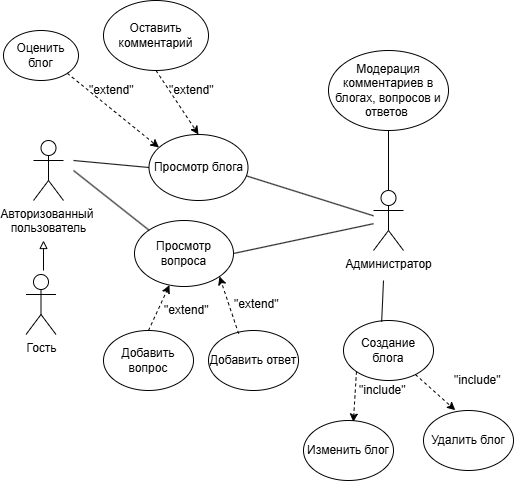

The diagram above was exported from draw.io. Its source (the exported page's mxGraphModel, read from the mxfile embedded in the PNG):
<mxGraphModel dx="1226" dy="661" grid="1" gridSize="10" guides="1" tooltips="1" connect="1" arrows="1" fold="1" page="1" pageScale="1" pageWidth="1169" pageHeight="827" math="0" shadow="0">
  <root>
    <mxCell id="0" />
    <mxCell id="1" parent="0" />
    <mxCell id="BTguro4Eah1eRTWzlFvn-1" value="Авторизованный&amp;nbsp;&lt;div&gt;пользователь&lt;/div&gt;" style="shape=umlActor;verticalLabelPosition=bottom;verticalAlign=top;html=1;outlineConnect=0;" vertex="1" parent="1">
      <mxGeometry x="260" y="250" width="30" height="60" as="geometry" />
    </mxCell>
    <mxCell id="BTguro4Eah1eRTWzlFvn-2" value="Гость" style="shape=umlActor;verticalLabelPosition=bottom;verticalAlign=top;html=1;outlineConnect=0;" vertex="1" parent="1">
      <mxGeometry x="252.5" y="384" width="30" height="60" as="geometry" />
    </mxCell>
    <mxCell id="BTguro4Eah1eRTWzlFvn-3" value="Администратор" style="shape=umlActor;verticalLabelPosition=bottom;verticalAlign=top;html=1;outlineConnect=0;" vertex="1" parent="1">
      <mxGeometry x="600" y="300" width="30" height="60" as="geometry" />
    </mxCell>
    <mxCell id="BTguro4Eah1eRTWzlFvn-5" value="Просмотр блога" style="ellipse;whiteSpace=wrap;html=1;" vertex="1" parent="1">
      <mxGeometry x="375.5" y="244" width="99" height="66" as="geometry" />
    </mxCell>
    <mxCell id="BTguro4Eah1eRTWzlFvn-7" value="Просмотр вопроса" style="ellipse;whiteSpace=wrap;html=1;" vertex="1" parent="1">
      <mxGeometry x="361" y="330" width="99" height="66" as="geometry" />
    </mxCell>
    <mxCell id="BTguro4Eah1eRTWzlFvn-8" value="" style="endArrow=none;html=1;rounded=0;entryX=0;entryY=0.5;entryDx=0;entryDy=0;" edge="1" parent="1" target="BTguro4Eah1eRTWzlFvn-5">
      <mxGeometry width="50" height="50" relative="1" as="geometry">
        <mxPoint x="300" y="270" as="sourcePoint" />
        <mxPoint x="340" y="210" as="targetPoint" />
      </mxGeometry>
    </mxCell>
    <mxCell id="BTguro4Eah1eRTWzlFvn-9" value="" style="endArrow=none;html=1;rounded=0;entryX=0;entryY=0;entryDx=0;entryDy=0;" edge="1" parent="1" target="BTguro4Eah1eRTWzlFvn-7">
      <mxGeometry width="50" height="50" relative="1" as="geometry">
        <mxPoint x="300" y="280" as="sourcePoint" />
        <mxPoint x="370" y="320" as="targetPoint" />
      </mxGeometry>
    </mxCell>
    <mxCell id="BTguro4Eah1eRTWzlFvn-10" value="Оценить блог" style="ellipse;whiteSpace=wrap;html=1;" vertex="1" parent="1">
      <mxGeometry x="230" y="140" width="75" height="50" as="geometry" />
    </mxCell>
    <mxCell id="BTguro4Eah1eRTWzlFvn-11" value="Оставить комментарий" style="ellipse;whiteSpace=wrap;html=1;" vertex="1" parent="1">
      <mxGeometry x="330" y="110" width="105" height="70" as="geometry" />
    </mxCell>
    <mxCell id="BTguro4Eah1eRTWzlFvn-12" value="" style="endArrow=classic;dashed=1;html=1;rounded=0;exitX=0.5;exitY=1;exitDx=0;exitDy=0;endFill=1;startFill=0;entryX=0.5;entryY=0;entryDx=0;entryDy=0;" edge="1" parent="1" source="BTguro4Eah1eRTWzlFvn-11" target="BTguro4Eah1eRTWzlFvn-5">
      <mxGeometry width="50" height="50" relative="1" as="geometry">
        <mxPoint x="470" y="240" as="sourcePoint" />
        <mxPoint x="430" y="210" as="targetPoint" />
      </mxGeometry>
    </mxCell>
    <mxCell id="BTguro4Eah1eRTWzlFvn-13" value="" style="endArrow=classic;dashed=1;html=1;rounded=0;exitX=1;exitY=1;exitDx=0;exitDy=0;endFill=1;startFill=0;entryX=0.101;entryY=0.197;entryDx=0;entryDy=0;entryPerimeter=0;" edge="1" parent="1" source="BTguro4Eah1eRTWzlFvn-10" target="BTguro4Eah1eRTWzlFvn-5">
      <mxGeometry width="50" height="50" relative="1" as="geometry">
        <mxPoint x="320" y="180" as="sourcePoint" />
        <mxPoint x="337" y="247" as="targetPoint" />
      </mxGeometry>
    </mxCell>
    <mxCell id="BTguro4Eah1eRTWzlFvn-14" value="&quot;extend&quot;" style="text;strokeColor=none;fillColor=none;align=left;verticalAlign=middle;spacingLeft=4;spacingRight=4;overflow=hidden;points=[[0,0.5],[1,0.5]];portConstraint=eastwest;rotatable=0;whiteSpace=wrap;html=1;" vertex="1" parent="1">
      <mxGeometry x="390" y="190" width="70" height="20" as="geometry" />
    </mxCell>
    <mxCell id="BTguro4Eah1eRTWzlFvn-15" value="&quot;extend&quot;" style="text;strokeColor=none;fillColor=none;align=left;verticalAlign=middle;spacingLeft=4;spacingRight=4;overflow=hidden;points=[[0,0.5],[1,0.5]];portConstraint=eastwest;rotatable=0;whiteSpace=wrap;html=1;" vertex="1" parent="1">
      <mxGeometry x="310" y="190" width="70" height="20" as="geometry" />
    </mxCell>
    <mxCell id="BTguro4Eah1eRTWzlFvn-16" value="Добавить вопрос" style="ellipse;whiteSpace=wrap;html=1;" vertex="1" parent="1">
      <mxGeometry x="330" y="440" width="90" height="60" as="geometry" />
    </mxCell>
    <mxCell id="BTguro4Eah1eRTWzlFvn-17" value="Добавить ответ" style="ellipse;whiteSpace=wrap;html=1;" vertex="1" parent="1">
      <mxGeometry x="435" y="440" width="90" height="60" as="geometry" />
    </mxCell>
    <mxCell id="BTguro4Eah1eRTWzlFvn-18" value="" style="endArrow=classic;dashed=1;html=1;rounded=0;exitX=0.335;exitY=0.054;exitDx=0;exitDy=0;endFill=1;startFill=0;exitPerimeter=0;" edge="1" parent="1" source="BTguro4Eah1eRTWzlFvn-17">
      <mxGeometry width="50" height="50" relative="1" as="geometry">
        <mxPoint x="490" y="360" as="sourcePoint" />
        <mxPoint x="446" y="386" as="targetPoint" />
      </mxGeometry>
    </mxCell>
    <mxCell id="BTguro4Eah1eRTWzlFvn-19" value="" style="endArrow=classic;dashed=1;html=1;rounded=0;exitX=0.5;exitY=0;exitDx=0;exitDy=0;endFill=1;startFill=0;" edge="1" parent="1" source="BTguro4Eah1eRTWzlFvn-16" target="BTguro4Eah1eRTWzlFvn-7">
      <mxGeometry width="50" height="50" relative="1" as="geometry">
        <mxPoint x="354.5" y="453" as="sourcePoint" />
        <mxPoint x="335.5" y="396" as="targetPoint" />
      </mxGeometry>
    </mxCell>
    <mxCell id="BTguro4Eah1eRTWzlFvn-20" value="&quot;extend&quot;" style="text;strokeColor=none;fillColor=none;align=left;verticalAlign=middle;spacingLeft=4;spacingRight=4;overflow=hidden;points=[[0,0.5],[1,0.5]];portConstraint=eastwest;rotatable=0;whiteSpace=wrap;html=1;" vertex="1" parent="1">
      <mxGeometry x="455" y="404" width="70" height="20" as="geometry" />
    </mxCell>
    <mxCell id="BTguro4Eah1eRTWzlFvn-21" value="&quot;extend&quot;" style="text;strokeColor=none;fillColor=none;align=left;verticalAlign=middle;spacingLeft=4;spacingRight=4;overflow=hidden;points=[[0,0.5],[1,0.5]];portConstraint=eastwest;rotatable=0;whiteSpace=wrap;html=1;" vertex="1" parent="1">
      <mxGeometry x="385" y="410" width="70" height="20" as="geometry" />
    </mxCell>
    <mxCell id="BTguro4Eah1eRTWzlFvn-22" value="Модерация комментариев в блогах, вопросов и ответов&amp;nbsp;" style="ellipse;whiteSpace=wrap;html=1;" vertex="1" parent="1">
      <mxGeometry x="555" y="160" width="120" height="80" as="geometry" />
    </mxCell>
    <mxCell id="BTguro4Eah1eRTWzlFvn-23" value="" style="endArrow=none;html=1;rounded=0;entryX=0.5;entryY=1;entryDx=0;entryDy=0;" edge="1" parent="1" source="BTguro4Eah1eRTWzlFvn-3" target="BTguro4Eah1eRTWzlFvn-22">
      <mxGeometry width="50" height="50" relative="1" as="geometry">
        <mxPoint x="680" y="300" as="sourcePoint" />
        <mxPoint x="670" y="240" as="targetPoint" />
      </mxGeometry>
    </mxCell>
    <mxCell id="BTguro4Eah1eRTWzlFvn-24" value="" style="endArrow=none;html=1;rounded=0;entryX=0.988;entryY=0.629;entryDx=0;entryDy=0;entryPerimeter=0;" edge="1" parent="1" source="BTguro4Eah1eRTWzlFvn-3" target="BTguro4Eah1eRTWzlFvn-5">
      <mxGeometry width="50" height="50" relative="1" as="geometry">
        <mxPoint x="670" y="310" as="sourcePoint" />
        <mxPoint x="670" y="260" as="targetPoint" />
      </mxGeometry>
    </mxCell>
    <mxCell id="BTguro4Eah1eRTWzlFvn-25" value="" style="endArrow=none;html=1;rounded=0;entryX=1;entryY=0.5;entryDx=0;entryDy=0;" edge="1" parent="1" source="BTguro4Eah1eRTWzlFvn-3" target="BTguro4Eah1eRTWzlFvn-7">
      <mxGeometry width="50" height="50" relative="1" as="geometry">
        <mxPoint x="657" y="334" as="sourcePoint" />
        <mxPoint x="460" y="310" as="targetPoint" />
      </mxGeometry>
    </mxCell>
    <mxCell id="BTguro4Eah1eRTWzlFvn-26" value="Создание блога" style="ellipse;whiteSpace=wrap;html=1;" vertex="1" parent="1">
      <mxGeometry x="570" y="430" width="90" height="60" as="geometry" />
    </mxCell>
    <mxCell id="BTguro4Eah1eRTWzlFvn-27" value="" style="endArrow=none;html=1;rounded=0;exitX=0.424;exitY=0.022;exitDx=0;exitDy=0;exitPerimeter=0;" edge="1" parent="1" source="BTguro4Eah1eRTWzlFvn-26">
      <mxGeometry width="50" height="50" relative="1" as="geometry">
        <mxPoint x="634.66" y="450" as="sourcePoint" />
        <mxPoint x="610" y="390" as="targetPoint" />
      </mxGeometry>
    </mxCell>
    <mxCell id="BTguro4Eah1eRTWzlFvn-29" value="Изменить блог" style="ellipse;whiteSpace=wrap;html=1;" vertex="1" parent="1">
      <mxGeometry x="530" y="530" width="90" height="60" as="geometry" />
    </mxCell>
    <mxCell id="BTguro4Eah1eRTWzlFvn-30" value="Удалить блог" style="ellipse;whiteSpace=wrap;html=1;" vertex="1" parent="1">
      <mxGeometry x="650" y="520" width="90" height="60" as="geometry" />
    </mxCell>
    <mxCell id="BTguro4Eah1eRTWzlFvn-31" value="" style="endArrow=classic;dashed=1;html=1;rounded=0;exitX=0;exitY=1;exitDx=0;exitDy=0;endFill=1;startFill=0;entryX=0.554;entryY=0.024;entryDx=0;entryDy=0;entryPerimeter=0;" edge="1" parent="1" source="BTguro4Eah1eRTWzlFvn-26" target="BTguro4Eah1eRTWzlFvn-29">
      <mxGeometry width="50" height="50" relative="1" as="geometry">
        <mxPoint x="585" y="471" as="sourcePoint" />
        <mxPoint x="566" y="414" as="targetPoint" />
      </mxGeometry>
    </mxCell>
    <mxCell id="BTguro4Eah1eRTWzlFvn-32" value="" style="endArrow=classic;dashed=1;html=1;rounded=0;endFill=1;startFill=0;entryX=0.353;entryY=-0.005;entryDx=0;entryDy=0;entryPerimeter=0;" edge="1" parent="1" source="BTguro4Eah1eRTWzlFvn-26" target="BTguro4Eah1eRTWzlFvn-30">
      <mxGeometry width="50" height="50" relative="1" as="geometry">
        <mxPoint x="623" y="510" as="sourcePoint" />
        <mxPoint x="590" y="540" as="targetPoint" />
      </mxGeometry>
    </mxCell>
    <mxCell id="BTguro4Eah1eRTWzlFvn-34" value="&quot;include&quot;" style="text;strokeColor=none;fillColor=none;align=left;verticalAlign=middle;spacingLeft=4;spacingRight=4;overflow=hidden;points=[[0,0.5],[1,0.5]];portConstraint=eastwest;rotatable=0;whiteSpace=wrap;html=1;" vertex="1" parent="1">
      <mxGeometry x="580" y="490" width="70" height="20" as="geometry" />
    </mxCell>
    <mxCell id="BTguro4Eah1eRTWzlFvn-35" value="&quot;include&quot;" style="text;strokeColor=none;fillColor=none;align=left;verticalAlign=middle;spacingLeft=4;spacingRight=4;overflow=hidden;points=[[0,0.5],[1,0.5]];portConstraint=eastwest;rotatable=0;whiteSpace=wrap;html=1;" vertex="1" parent="1">
      <mxGeometry x="675" y="480" width="70" height="20" as="geometry" />
    </mxCell>
    <mxCell id="BTguro4Eah1eRTWzlFvn-45" value="" style="endArrow=block;html=1;rounded=0;endFill=0;" edge="1" parent="1">
      <mxGeometry width="50" height="50" relative="1" as="geometry">
        <mxPoint x="270" y="380" as="sourcePoint" />
        <mxPoint x="270" y="350" as="targetPoint" />
      </mxGeometry>
    </mxCell>
  </root>
</mxGraphModel>